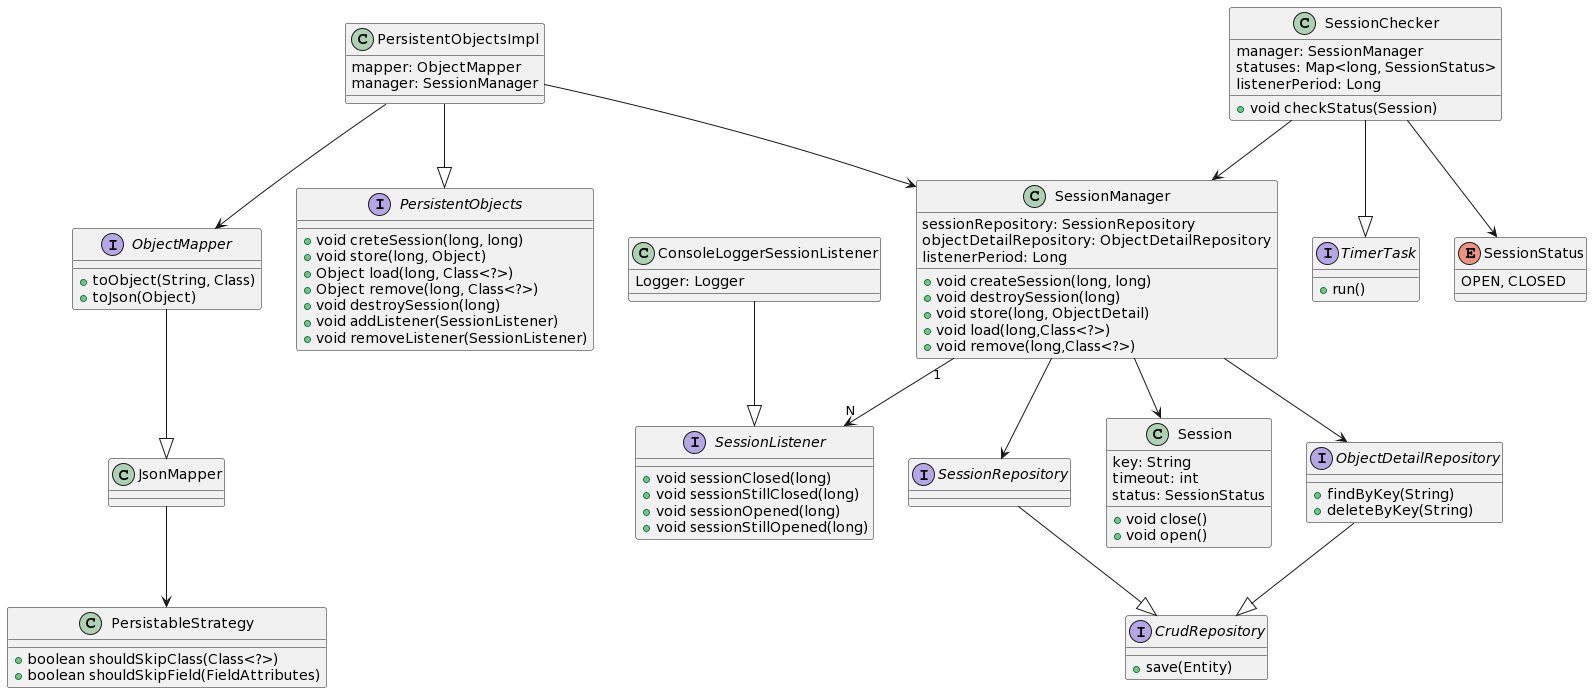

The diagram above was rendered by PlantUML. Its source (embedded in the PNG):
@startuml
interface PersistentObjects {
  +void creteSession(long, long)
  +void store(long, Object)
  +Object load(long, Class<?>)
  +Object remove(long, Class<?>)
  +void destroySession(long)
  +void addListener(SessionListener)
  +void removeListener(SessionListener)
}

class PersistentObjectsImpl {
  mapper: ObjectMapper
  manager: SessionManager
}

interface SessionListener {
  +void sessionClosed(long)
  +void sessionStillClosed(long)
  +void sessionOpened(long)
  +void sessionStillOpened(long)
}

class ConsoleLoggerSessionListener {
  Logger: Logger
}

class Session {
  key: String
  timeout: int
  status: SessionStatus
  +void close()
  +void open()
}

class SessionManager {
  sessionRepository: SessionRepository
  objectDetailRepository: ObjectDetailRepository
  listenerPeriod: Long
  +void createSession(long, long)
  +void destroySession(long)
  +void store(long, ObjectDetail)
  +void load(long,Class<?>)
  +void remove(long,Class<?>)
}

class SessionChecker {
  manager: SessionManager
  statuses: Map<long, SessionStatus>
  listenerPeriod: Long
  +void checkStatus(Session)
}


interface TimerTask {
  +run()
}

interface ObjectMapper {
  +toObject(String, Class)
  +toJson(Object)
}

class PersistableStrategy {
+ boolean shouldSkipClass(Class<?>)
+ boolean shouldSkipField(FieldAttributes)
}

class JsonMapper {
}

interface ObjectDetailRepository {
  +findByKey(String)
  +deleteByKey(String)
}

interface SessionRepository {
}

interface CrudRepository{
  +save(Entity)
}

enum SessionStatus{
OPEN, CLOSED
}

ConsoleLoggerSessionListener --|> SessionListener
PersistentObjectsImpl --|> PersistentObjects
PersistentObjectsImpl --> SessionManager
PersistentObjectsImpl --> ObjectMapper
SessionManager --> ObjectDetailRepository
SessionManager --> SessionRepository
SessionManager --> Session
SessionChecker --> SessionManager
SessionChecker --|> TimerTask
SessionChecker --> SessionStatus
SessionManager "1" --> "N" SessionListener
ObjectDetailRepository --|> CrudRepository
SessionRepository --|> CrudRepository
ObjectMapper --|> JsonMapper
JsonMapper --> PersistableStrategy
@enduml